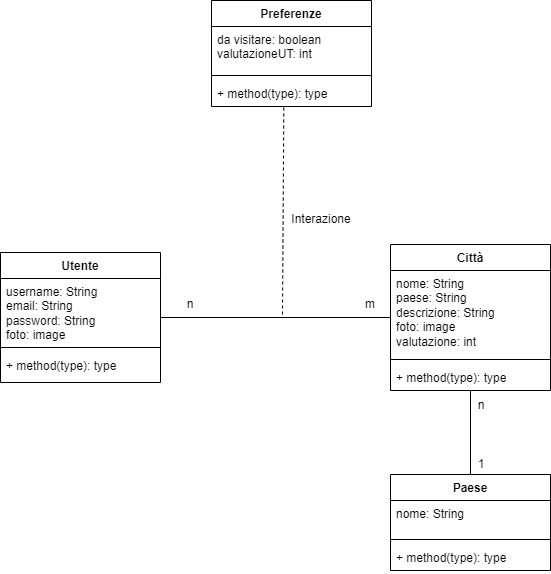

The diagram above was exported from draw.io. Its source (the exported page's mxGraphModel, read from the mxfile embedded in the PNG):
<mxGraphModel dx="739" dy="295" grid="1" gridSize="10" guides="1" tooltips="1" connect="1" arrows="1" fold="1" page="1" pageScale="1" pageWidth="827" pageHeight="1169" math="0" shadow="0">
  <root>
    <mxCell id="WIyWlLk6GJQsqaUBKTNV-0" />
    <mxCell id="WIyWlLk6GJQsqaUBKTNV-1" parent="WIyWlLk6GJQsqaUBKTNV-0" />
    <mxCell id="BGGL3VR15cq5By6kFgrP-9" style="edgeStyle=orthogonalEdgeStyle;rounded=0;orthogonalLoop=1;jettySize=auto;html=1;endArrow=none;endFill=0;" parent="WIyWlLk6GJQsqaUBKTNV-1" source="BGGL3VR15cq5By6kFgrP-0" target="BGGL3VR15cq5By6kFgrP-5" edge="1">
      <mxGeometry relative="1" as="geometry" />
    </mxCell>
    <mxCell id="BGGL3VR15cq5By6kFgrP-0" value="Utente" style="swimlane;fontStyle=1;align=center;verticalAlign=top;childLayout=stackLayout;horizontal=1;startSize=26;horizontalStack=0;resizeParent=1;resizeParentMax=0;resizeLast=0;collapsible=1;marginBottom=0;whiteSpace=wrap;html=1;" parent="WIyWlLk6GJQsqaUBKTNV-1" vertex="1">
      <mxGeometry x="139" y="358" width="160" height="130" as="geometry">
        <mxRectangle x="30" y="210" width="100" height="30" as="alternateBounds" />
      </mxGeometry>
    </mxCell>
    <mxCell id="BGGL3VR15cq5By6kFgrP-1" value="username: String&lt;br&gt;email: String&lt;br&gt;password: String&lt;br&gt;foto: image" style="text;strokeColor=none;fillColor=none;align=left;verticalAlign=top;spacingLeft=4;spacingRight=4;overflow=hidden;rotatable=0;points=[[0,0.5],[1,0.5]];portConstraint=eastwest;whiteSpace=wrap;html=1;" parent="BGGL3VR15cq5By6kFgrP-0" vertex="1">
      <mxGeometry y="26" width="160" height="64" as="geometry" />
    </mxCell>
    <mxCell id="BGGL3VR15cq5By6kFgrP-2" value="" style="line;strokeWidth=1;fillColor=none;align=left;verticalAlign=middle;spacingTop=-1;spacingLeft=3;spacingRight=3;rotatable=0;labelPosition=right;points=[];portConstraint=eastwest;strokeColor=inherit;" parent="BGGL3VR15cq5By6kFgrP-0" vertex="1">
      <mxGeometry y="90" width="160" height="10" as="geometry" />
    </mxCell>
    <mxCell id="BGGL3VR15cq5By6kFgrP-3" value="+ method(type): type" style="text;strokeColor=none;fillColor=none;align=left;verticalAlign=top;spacingLeft=4;spacingRight=4;overflow=hidden;rotatable=0;points=[[0,0.5],[1,0.5]];portConstraint=eastwest;whiteSpace=wrap;html=1;" parent="BGGL3VR15cq5By6kFgrP-0" vertex="1">
      <mxGeometry y="100" width="160" height="30" as="geometry" />
    </mxCell>
    <mxCell id="BGGL3VR15cq5By6kFgrP-5" value="Città" style="swimlane;fontStyle=1;align=center;verticalAlign=top;childLayout=stackLayout;horizontal=1;startSize=26;horizontalStack=0;resizeParent=1;resizeParentMax=0;resizeLast=0;collapsible=1;marginBottom=0;whiteSpace=wrap;html=1;" parent="WIyWlLk6GJQsqaUBKTNV-1" vertex="1">
      <mxGeometry x="529" y="350" width="160" height="146" as="geometry">
        <mxRectangle x="30" y="210" width="100" height="30" as="alternateBounds" />
      </mxGeometry>
    </mxCell>
    <mxCell id="BGGL3VR15cq5By6kFgrP-6" value="nome: String&lt;br&gt;paese: String&lt;br&gt;descrizione: String&lt;br&gt;foto: image&lt;br&gt;valutazione: int" style="text;strokeColor=none;fillColor=none;align=left;verticalAlign=top;spacingLeft=4;spacingRight=4;overflow=hidden;rotatable=0;points=[[0,0.5],[1,0.5]];portConstraint=eastwest;whiteSpace=wrap;html=1;" parent="BGGL3VR15cq5By6kFgrP-5" vertex="1">
      <mxGeometry y="26" width="160" height="84" as="geometry" />
    </mxCell>
    <mxCell id="BGGL3VR15cq5By6kFgrP-7" value="" style="line;strokeWidth=1;fillColor=none;align=left;verticalAlign=middle;spacingTop=-1;spacingLeft=3;spacingRight=3;rotatable=0;labelPosition=right;points=[];portConstraint=eastwest;strokeColor=inherit;" parent="BGGL3VR15cq5By6kFgrP-5" vertex="1">
      <mxGeometry y="110" width="160" height="10" as="geometry" />
    </mxCell>
    <mxCell id="BGGL3VR15cq5By6kFgrP-8" value="+ method(type): type" style="text;strokeColor=none;fillColor=none;align=left;verticalAlign=top;spacingLeft=4;spacingRight=4;overflow=hidden;rotatable=0;points=[[0,0.5],[1,0.5]];portConstraint=eastwest;whiteSpace=wrap;html=1;" parent="BGGL3VR15cq5By6kFgrP-5" vertex="1">
      <mxGeometry y="120" width="160" height="26" as="geometry" />
    </mxCell>
    <mxCell id="BGGL3VR15cq5By6kFgrP-10" value="n" style="text;html=1;strokeColor=none;fillColor=none;align=center;verticalAlign=middle;whiteSpace=wrap;rounded=0;" parent="WIyWlLk6GJQsqaUBKTNV-1" vertex="1">
      <mxGeometry x="299" y="395" width="60" height="30" as="geometry" />
    </mxCell>
    <mxCell id="BGGL3VR15cq5By6kFgrP-11" value="m" style="text;html=1;strokeColor=none;fillColor=none;align=center;verticalAlign=middle;whiteSpace=wrap;rounded=0;" parent="WIyWlLk6GJQsqaUBKTNV-1" vertex="1">
      <mxGeometry x="479" y="395" width="60" height="30" as="geometry" />
    </mxCell>
    <mxCell id="BGGL3VR15cq5By6kFgrP-12" value="" style="endArrow=none;dashed=1;html=1;rounded=0;entryX=0.452;entryY=1.038;entryDx=0;entryDy=0;entryPerimeter=0;" parent="WIyWlLk6GJQsqaUBKTNV-1" edge="1" target="BGGL3VR15cq5By6kFgrP-21">
      <mxGeometry width="50" height="50" relative="1" as="geometry">
        <mxPoint x="421" y="420" as="sourcePoint" />
        <mxPoint x="421.03999999999996" y="222.49400000000003" as="targetPoint" />
      </mxGeometry>
    </mxCell>
    <mxCell id="BGGL3VR15cq5By6kFgrP-17" value="Interazione" style="text;html=1;strokeColor=none;fillColor=none;align=center;verticalAlign=middle;whiteSpace=wrap;rounded=0;" parent="WIyWlLk6GJQsqaUBKTNV-1" vertex="1">
      <mxGeometry x="430" y="310" width="60" height="30" as="geometry" />
    </mxCell>
    <mxCell id="BGGL3VR15cq5By6kFgrP-18" value="Preferenze" style="swimlane;fontStyle=1;align=center;verticalAlign=top;childLayout=stackLayout;horizontal=1;startSize=26;horizontalStack=0;resizeParent=1;resizeParentMax=0;resizeLast=0;collapsible=1;marginBottom=0;whiteSpace=wrap;html=1;" parent="WIyWlLk6GJQsqaUBKTNV-1" vertex="1">
      <mxGeometry x="350" y="106" width="160" height="106" as="geometry">
        <mxRectangle x="30" y="210" width="100" height="30" as="alternateBounds" />
      </mxGeometry>
    </mxCell>
    <mxCell id="BGGL3VR15cq5By6kFgrP-19" value="da visitare: boolean&lt;br&gt;valutazioneUT: int&lt;br&gt;" style="text;strokeColor=none;fillColor=none;align=left;verticalAlign=top;spacingLeft=4;spacingRight=4;overflow=hidden;rotatable=0;points=[[0,0.5],[1,0.5]];portConstraint=eastwest;whiteSpace=wrap;html=1;" parent="BGGL3VR15cq5By6kFgrP-18" vertex="1">
      <mxGeometry y="26" width="160" height="44" as="geometry" />
    </mxCell>
    <mxCell id="BGGL3VR15cq5By6kFgrP-20" value="" style="line;strokeWidth=1;fillColor=none;align=left;verticalAlign=middle;spacingTop=-1;spacingLeft=3;spacingRight=3;rotatable=0;labelPosition=right;points=[];portConstraint=eastwest;strokeColor=inherit;" parent="BGGL3VR15cq5By6kFgrP-18" vertex="1">
      <mxGeometry y="70" width="160" height="10" as="geometry" />
    </mxCell>
    <mxCell id="BGGL3VR15cq5By6kFgrP-21" value="+ method(type): type" style="text;strokeColor=none;fillColor=none;align=left;verticalAlign=top;spacingLeft=4;spacingRight=4;overflow=hidden;rotatable=0;points=[[0,0.5],[1,0.5]];portConstraint=eastwest;whiteSpace=wrap;html=1;" parent="BGGL3VR15cq5By6kFgrP-18" vertex="1">
      <mxGeometry y="80" width="160" height="26" as="geometry" />
    </mxCell>
    <mxCell id="KQfX7ECsEijACpccwJN_-0" value="Paese" style="swimlane;fontStyle=1;align=center;verticalAlign=top;childLayout=stackLayout;horizontal=1;startSize=26;horizontalStack=0;resizeParent=1;resizeParentMax=0;resizeLast=0;collapsible=1;marginBottom=0;whiteSpace=wrap;html=1;" vertex="1" parent="WIyWlLk6GJQsqaUBKTNV-1">
      <mxGeometry x="529" y="580" width="160" height="96" as="geometry">
        <mxRectangle x="30" y="210" width="100" height="30" as="alternateBounds" />
      </mxGeometry>
    </mxCell>
    <mxCell id="KQfX7ECsEijACpccwJN_-1" value="nome: String" style="text;strokeColor=none;fillColor=none;align=left;verticalAlign=top;spacingLeft=4;spacingRight=4;overflow=hidden;rotatable=0;points=[[0,0.5],[1,0.5]];portConstraint=eastwest;whiteSpace=wrap;html=1;" vertex="1" parent="KQfX7ECsEijACpccwJN_-0">
      <mxGeometry y="26" width="160" height="34" as="geometry" />
    </mxCell>
    <mxCell id="KQfX7ECsEijACpccwJN_-2" value="" style="line;strokeWidth=1;fillColor=none;align=left;verticalAlign=middle;spacingTop=-1;spacingLeft=3;spacingRight=3;rotatable=0;labelPosition=right;points=[];portConstraint=eastwest;strokeColor=inherit;" vertex="1" parent="KQfX7ECsEijACpccwJN_-0">
      <mxGeometry y="60" width="160" height="10" as="geometry" />
    </mxCell>
    <mxCell id="KQfX7ECsEijACpccwJN_-3" value="+ method(type): type" style="text;strokeColor=none;fillColor=none;align=left;verticalAlign=top;spacingLeft=4;spacingRight=4;overflow=hidden;rotatable=0;points=[[0,0.5],[1,0.5]];portConstraint=eastwest;whiteSpace=wrap;html=1;" vertex="1" parent="KQfX7ECsEijACpccwJN_-0">
      <mxGeometry y="70" width="160" height="26" as="geometry" />
    </mxCell>
    <mxCell id="KQfX7ECsEijACpccwJN_-4" value="" style="endArrow=none;html=1;rounded=0;exitX=0.5;exitY=0;exitDx=0;exitDy=0;" edge="1" parent="WIyWlLk6GJQsqaUBKTNV-1" source="KQfX7ECsEijACpccwJN_-0" target="BGGL3VR15cq5By6kFgrP-8">
      <mxGeometry width="50" height="50" relative="1" as="geometry">
        <mxPoint x="610" y="580" as="sourcePoint" />
        <mxPoint x="689" y="420" as="targetPoint" />
      </mxGeometry>
    </mxCell>
    <mxCell id="KQfX7ECsEijACpccwJN_-5" value="n" style="text;html=1;strokeColor=none;fillColor=none;align=center;verticalAlign=middle;whiteSpace=wrap;rounded=0;" vertex="1" parent="WIyWlLk6GJQsqaUBKTNV-1">
      <mxGeometry x="590" y="496" width="60" height="30" as="geometry" />
    </mxCell>
    <mxCell id="KQfX7ECsEijACpccwJN_-6" value="1" style="text;html=1;strokeColor=none;fillColor=none;align=center;verticalAlign=middle;whiteSpace=wrap;rounded=0;" vertex="1" parent="WIyWlLk6GJQsqaUBKTNV-1">
      <mxGeometry x="590" y="555" width="60" height="30" as="geometry" />
    </mxCell>
  </root>
</mxGraphModel>